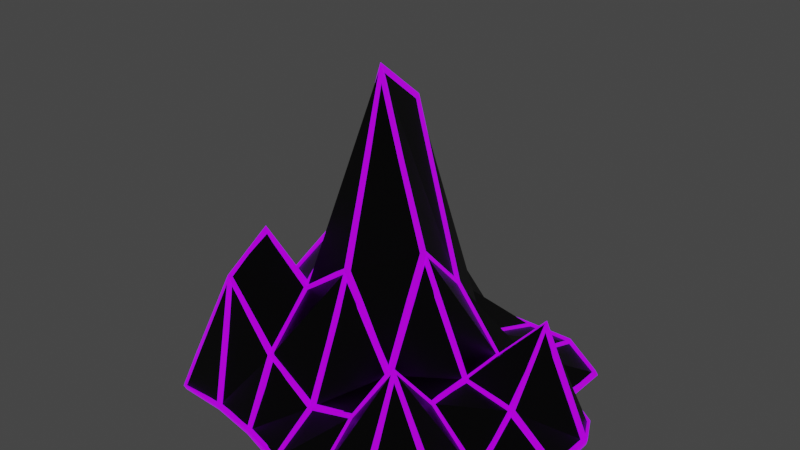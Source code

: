 # Source: mountains.blend  (saved by Blender 2.92.15; exported with 4.5.12 LTS)
import bpy
from mathutils import Matrix  # noqa: F401  (used for matrix-valued properties, if any)

bpy.ops.wm.read_factory_settings(use_empty=True)
scene = bpy.context.scene
scene.name = 'Scene'

# ---- collections
col_collection = bpy.data.collections.new('Collection'); scene.collection.children.link(col_collection)

# ---- materials (node trees are filled in below, after node groups)
mat_material = bpy.data.materials.new('Material')
mat_material.alpha_threshold = 0.0
mat_material.use_transparent_shadow = False
mat_material.line_color = (0.0, 0.0, 0.0, 1.0)
mat_material_001 = bpy.data.materials.new('Material.001')
mat_material_001.use_transparent_shadow = False

# ---- material node trees
mat_material.use_nodes = True; mat_material.node_tree.nodes.clear()
_N = mat_material.node_tree.nodes; _L = mat_material.node_tree.links
n0 = _N.new('ShaderNodeOutputMaterial'); n0.name = 'Material Output'; n0.location = (300, 300)
n1 = _N.new('ShaderNodeBsdfPrincipled'); n1.name = 'Principled BSDF'; n1.location = (10, 300)
n1.distribution = 'GGX'
n1.subsurface_method = 'BURLEY'
n1.inputs[0].default_value = (0.0, 0.0, 0.0, 1.0)
n1.inputs[2].default_value = 0.4
n1.inputs[3].default_value = 1.45
n1.inputs[27].default_value = (0.0, 0.0, 0.0, 1.0)
n1.inputs[28].default_value = 1.0
_L.new(n1.outputs[0], n0.inputs[0])
n0.is_active_output = True
mat_material_001.use_nodes = True; mat_material_001.node_tree.nodes.clear()
_N = mat_material_001.node_tree.nodes; _L = mat_material_001.node_tree.links
n0 = _N.new('ShaderNodeBsdfPrincipled'); n0.name = 'Principled BSDF'; n0.location = (10, 300)
n0.distribution = 'GGX'
n0.subsurface_method = 'BURLEY'
n0.inputs[0].default_value = (0.4202, 0.0, 1.0, 1.0)
n0.inputs[3].default_value = 1.45
n0.inputs[27].default_value = (0.4344, 0.0, 1.0, 1.0)
n0.inputs[28].default_value = 1.0
n1 = _N.new('ShaderNodeOutputMaterial'); n1.name = 'Material Output'; n1.location = (300, 300)
_L.new(n0.outputs[0], n1.inputs[0])
n1.is_active_output = True

# ---- world
world_world = bpy.data.worlds.new('World'); scene.world = world_world
world_world.use_nodes = True; world_world.node_tree.nodes.clear()
_N = world_world.node_tree.nodes; _L = world_world.node_tree.links
n0 = _N.new('ShaderNodeOutputWorld'); n0.name = 'World Output'; n0.location = (300, 300)
n1 = _N.new('ShaderNodeBackground'); n1.name = 'Background'; n1.location = (10, 300)
n1.inputs[0].default_value = (0.05088, 0.05088, 0.05088, 1.0)
_L.new(n1.outputs[0], n0.inputs[0])
n0.is_active_output = True
world_world.color = (0.05088, 0.05088, 0.05088)
world_world.use_sun_shadow = False
world_world.sun_shadow_jitter_overblur = 0.0

# ---- meshes
me_plane = bpy.data.meshes.new('Plane')
me_plane.from_pydata([(4.0, 0.0, 0.08401), (0.0, 0.0, 6.672), (3.734, 1.524, 0.08401), (0.0, 2.0, 1.7), (0.0, -2.0, 0.6552), (-2.591, 0.0, 1.511), (2.0, 0.0, 1.082), (1.696, -1.696, 2.044), (-2.0, -2.0, 2.678), (-2.0, 2.0, 0.7592), (2.0, 2.0, 0.6022), (3.6, -0.5434, 0.08401), (0.0, 3.666, 0.08401), (0.0, -1.0, 3.074), (-4.123, 0.0, 0.08401), (1.0, 0.0, 3.372), (4.0, 1.0, 0.08401), (0.0, 1.0, 5.829), (0.0, -3.0, 0.08401), (-1.0, 0.0, 3.452), (3.0, 0.0, 0.8544), (2.0, -1.0, 1.108), (2.0, -3.0, 0.08401), (1.0, -2.0, 0.9255), (3.0, -2.0, 0.08401), (-2.0, -1.0, 3.284), (-1.948, -2.566, 0.08401), (-3.657, -1.566, 0.08401), (-1.0, -2.0, 1.371), (-2.0, 3.666, 0.08401), (-2.661, 1.0, 0.9327), (-3.164, 2.0, 0.08401), (-1.0, 2.0, 3.574), (2.0, 3.666, 0.08401), (2.0, 1.0, 1.095), (1.0, 2.0, 0.7058), (3.0, 2.0, 0.08401), (3.0, 1.0, 2.221), (1.0, 1.0, 2.333), (1.0, 3.666, 0.08401), (-1.0, 1.0, 2.476), (-3.976, 1.0, 0.08401), (-3.0, 3.0, 0.08401), (-0.9671, -2.726, 0.08401), (-2.943, -2.524, 0.08401), (-4.015, -0.7261, 0.08401), (2.677, -2.677, 0.08401), (1.0, -3.0, 0.08401), (1.0, -1.0, 1.27), (3.0, -1.0, 0.08401), (-1.0, -1.0, 2.368), (-1.0, 4.161, 0.08401), (3.0, 3.0, 0.08401)], [], [(50, 13, 1, 19), (49, 11, 0, 20), (48, 21, 6, 15), (47, 22, 7, 23), (45, 25, 5, 14), (44, 26, 8, 27), (43, 18, 4, 28), (41, 30, 9, 31), (40, 17, 3, 32), (38, 34, 10, 35), (37, 16, 2, 36), (34, 37, 36, 10), (6, 20, 37, 34), (20, 0, 16, 37), (17, 38, 35, 3), (1, 15, 38, 17), (15, 6, 34, 38), (3, 35, 39, 12), (35, 10, 33, 39), (30, 40, 32, 9), (5, 19, 40, 30), (19, 1, 17, 40), (14, 5, 30, 41), (31, 9, 29, 42), (26, 43, 28, 8), (27, 8, 25, 45), (22, 46, 24, 7), (18, 47, 23, 4), (13, 48, 15, 1), (4, 23, 48, 13), (23, 7, 21, 48), (21, 49, 20, 6), (7, 24, 49, 21), (25, 50, 19, 5), (8, 28, 50, 25), (28, 4, 13, 50), (9, 32, 51, 29), (32, 3, 12, 51), (10, 36, 52, 33)])
_uv = me_plane.uv_layers.new(name='UVMap')
_uv.uv.foreach_set('vector', [0.375, 0.375, 0.5, 0.375, 0.5, 0.5, 0.375, 0.5, 0.875, 0.375, 1.0, 0.375, 1.0, 0.5, 0.875, 0.5, 0.625, 0.375, 0.75, 0.375, 0.75, 0.5, 0.625, 0.5, 0.625, 0.125, 0.75, 0.125, 0.75, 0.25, 0.625, 0.25, 0.125, 0.375, 0.25, 0.375, 0.25, 0.5, 0.125, 0.5, 0.125, 0.125, 0.25, 0.125, 0.25, 0.25, 0.125, 0.25, 0.375, 0.125, 0.5, 0.125, 0.5, 0.25, 0.375, 0.25, 0.125, 0.625, 0.25, 0.625, 0.25, 0.75, 0.125, 0.75, 0.375, 0.625, 0.5, 0.625, 0.5, 0.75, 0.375, 0.75, 0.625, 0.625, 0.75, 0.625, 0.75, 0.75, 0.625, 0.75, 0.875, 0.625, 1.0, 0.625, 1.0, 0.75, 0.875, 0.75, 0.75, 0.625, 0.875, 0.625, 0.875, 0.75, 0.75, 0.75, 0.75, 0.5, 0.875, 0.5, 0.875, 0.625, 0.75, 0.625, 0.875, 0.5, 1.0, 0.5, 1.0, 0.625, 0.875, 0.625, 0.5, 0.625, 0.625, 0.625, 0.625, 0.75, 0.5, 0.75, 0.5, 0.5, 0.625, 0.5, 0.625, 0.625, 0.5, 0.625, 0.625, 0.5, 0.75, 0.5, 0.75, 0.625, 0.625, 0.625, 0.5, 0.75, 0.625, 0.75, 0.625, 0.875, 0.5, 0.875, 0.625, 0.75, 0.75, 0.75, 0.75, 0.875, 0.625, 0.875, 0.25, 0.625, 0.375, 0.625, 0.375, 0.75, 0.25, 0.75, 0.25, 0.5, 0.375, 0.5, 0.375, 0.625, 0.25, 0.625, 0.375, 0.5, 0.5, 0.5, 0.5, 0.625, 0.375, 0.625, 0.125, 0.5, 0.25, 0.5, 0.25, 0.625, 0.125, 0.625, 0.125, 0.75, 0.25, 0.75, 0.25, 0.875, 0.125, 0.875, 0.25, 0.125, 0.375, 0.125, 0.375, 0.25, 0.25, 0.25, 0.125, 0.25, 0.25, 0.25, 0.25, 0.375, 0.125, 0.375, 0.75, 0.125, 0.875, 0.125, 0.875, 0.25, 0.75, 0.25, 0.5, 0.125, 0.625, 0.125, 0.625, 0.25, 0.5, 0.25, 0.5, 0.375, 0.625, 0.375, 0.625, 0.5, 0.5, 0.5, 0.5, 0.25, 0.625, 0.25, 0.625, 0.375, 0.5, 0.375, 0.625, 0.25, 0.75, 0.25, 0.75, 0.375, 0.625, 0.375, 0.75, 0.375, 0.875, 0.375, 0.875, 0.5, 0.75, 0.5, 0.75, 0.25, 0.875, 0.25, 0.875, 0.375, 0.75, 0.375, 0.25, 0.375, 0.375, 0.375, 0.375, 0.5, 0.25, 0.5, 0.25, 0.25, 0.375, 0.25, 0.375, 0.375, 0.25, 0.375, 0.375, 0.25, 0.5, 0.25, 0.5, 0.375, 0.375, 0.375, 0.25, 0.75, 0.375, 0.75, 0.375, 0.875, 0.25, 0.875, 0.375, 0.75, 0.5, 0.75, 0.5, 0.875, 0.375, 0.875, 0.75, 0.75, 0.875, 0.75, 0.875, 0.875, 0.75, 0.875])
me_plane.materials.append(mat_material)
me_plane.use_remesh_fix_poles = True
me_plane.use_remesh_preserve_attributes = False
me_plane.use_mirror_vertex_groups = False
me_plane.update()
me_plane_003 = bpy.data.meshes.new('Plane.003')
me_plane_003.from_pydata([(4.0, 0.0, 0.08401), (0.0, 0.0, 6.672), (3.734, 1.524, 0.08401), (0.0, 2.0, 1.7), (0.0, -2.0, 0.6552), (-2.591, 0.0, 1.511), (2.0, 0.0, 1.082), (1.696, -1.696, 2.044), (-2.0, -2.0, 2.678), (-2.0, 2.0, 0.7592), (2.0, 2.0, 0.6022), (3.6, -0.5434, 0.08401), (0.0, 3.666, 0.08401), (0.0, -1.0, 3.074), (-4.123, 0.0, 0.08401), (1.0, 0.0, 3.372), (4.0, 1.0, 0.08401), (0.0, 1.0, 5.829), (0.0, -3.0, 0.08401), (-1.0, 0.0, 3.452), (3.0, 0.0, 0.8544), (2.0, -1.0, 1.108), (2.0, -3.0, 0.08401), (1.0, -2.0, 0.9255), (3.0, -2.0, 0.08401), (-2.0, -1.0, 3.284), (-1.948, -2.566, 0.08401), (-3.657, -1.566, 0.08401), (-1.0, -2.0, 1.371), (-2.0, 3.666, 0.08401), (-2.661, 1.0, 0.9327), (-3.164, 2.0, 0.08401), (-1.0, 2.0, 3.574), (2.0, 3.666, 0.08401), (2.0, 1.0, 1.095), (1.0, 2.0, 0.7058), (3.0, 2.0, 0.08401), (3.0, 1.0, 2.221), (1.0, 1.0, 2.333), (1.0, 3.666, 0.08401), (-1.0, 1.0, 2.476), (-3.976, 1.0, 0.08401), (-3.0, 3.0, 0.08401), (-0.9671, -2.726, 0.08401), (-2.943, -2.524, 0.08401), (-4.015, -0.7261, 0.08401), (2.677, -2.677, 0.08401), (1.0, -3.0, 0.08401), (1.0, -1.0, 1.27), (3.0, -1.0, 0.08401), (-1.0, -1.0, 2.368), (-1.0, 4.161, 0.08401), (3.0, 3.0, 0.08401)], [], [(50, 13, 1, 19), (49, 11, 0, 20), (48, 21, 6, 15), (47, 22, 7, 23), (45, 25, 5, 14), (44, 26, 8, 27), (43, 18, 4, 28), (41, 30, 9, 31), (40, 17, 3, 32), (38, 34, 10, 35), (37, 16, 2, 36), (34, 37, 36, 10), (6, 20, 37, 34), (20, 0, 16, 37), (17, 38, 35, 3), (1, 15, 38, 17), (15, 6, 34, 38), (3, 35, 39, 12), (35, 10, 33, 39), (30, 40, 32, 9), (5, 19, 40, 30), (19, 1, 17, 40), (14, 5, 30, 41), (31, 9, 29, 42), (26, 43, 28, 8), (27, 8, 25, 45), (22, 46, 24, 7), (18, 47, 23, 4), (13, 48, 15, 1), (4, 23, 48, 13), (23, 7, 21, 48), (21, 49, 20, 6), (7, 24, 49, 21), (25, 50, 19, 5), (8, 28, 50, 25), (28, 4, 13, 50), (9, 32, 51, 29), (32, 3, 12, 51), (10, 36, 52, 33)])
_uv = me_plane_003.uv_layers.new(name='UVMap')
_uv.uv.foreach_set('vector', [0.375, 0.375, 0.5, 0.375, 0.5, 0.5, 0.375, 0.5, 0.875, 0.375, 1.0, 0.375, 1.0, 0.5, 0.875, 0.5, 0.625, 0.375, 0.75, 0.375, 0.75, 0.5, 0.625, 0.5, 0.625, 0.125, 0.75, 0.125, 0.75, 0.25, 0.625, 0.25, 0.125, 0.375, 0.25, 0.375, 0.25, 0.5, 0.125, 0.5, 0.125, 0.125, 0.25, 0.125, 0.25, 0.25, 0.125, 0.25, 0.375, 0.125, 0.5, 0.125, 0.5, 0.25, 0.375, 0.25, 0.125, 0.625, 0.25, 0.625, 0.25, 0.75, 0.125, 0.75, 0.375, 0.625, 0.5, 0.625, 0.5, 0.75, 0.375, 0.75, 0.625, 0.625, 0.75, 0.625, 0.75, 0.75, 0.625, 0.75, 0.875, 0.625, 1.0, 0.625, 1.0, 0.75, 0.875, 0.75, 0.75, 0.625, 0.875, 0.625, 0.875, 0.75, 0.75, 0.75, 0.75, 0.5, 0.875, 0.5, 0.875, 0.625, 0.75, 0.625, 0.875, 0.5, 1.0, 0.5, 1.0, 0.625, 0.875, 0.625, 0.5, 0.625, 0.625, 0.625, 0.625, 0.75, 0.5, 0.75, 0.5, 0.5, 0.625, 0.5, 0.625, 0.625, 0.5, 0.625, 0.625, 0.5, 0.75, 0.5, 0.75, 0.625, 0.625, 0.625, 0.5, 0.75, 0.625, 0.75, 0.625, 0.875, 0.5, 0.875, 0.625, 0.75, 0.75, 0.75, 0.75, 0.875, 0.625, 0.875, 0.25, 0.625, 0.375, 0.625, 0.375, 0.75, 0.25, 0.75, 0.25, 0.5, 0.375, 0.5, 0.375, 0.625, 0.25, 0.625, 0.375, 0.5, 0.5, 0.5, 0.5, 0.625, 0.375, 0.625, 0.125, 0.5, 0.25, 0.5, 0.25, 0.625, 0.125, 0.625, 0.125, 0.75, 0.25, 0.75, 0.25, 0.875, 0.125, 0.875, 0.25, 0.125, 0.375, 0.125, 0.375, 0.25, 0.25, 0.25, 0.125, 0.25, 0.25, 0.25, 0.25, 0.375, 0.125, 0.375, 0.75, 0.125, 0.875, 0.125, 0.875, 0.25, 0.75, 0.25, 0.5, 0.125, 0.625, 0.125, 0.625, 0.25, 0.5, 0.25, 0.5, 0.375, 0.625, 0.375, 0.625, 0.5, 0.5, 0.5, 0.5, 0.25, 0.625, 0.25, 0.625, 0.375, 0.5, 0.375, 0.625, 0.25, 0.75, 0.25, 0.75, 0.375, 0.625, 0.375, 0.75, 0.375, 0.875, 0.375, 0.875, 0.5, 0.75, 0.5, 0.75, 0.25, 0.875, 0.25, 0.875, 0.375, 0.75, 0.375, 0.25, 0.375, 0.375, 0.375, 0.375, 0.5, 0.25, 0.5, 0.25, 0.25, 0.375, 0.25, 0.375, 0.375, 0.25, 0.375, 0.375, 0.25, 0.5, 0.25, 0.5, 0.375, 0.375, 0.375, 0.25, 0.75, 0.375, 0.75, 0.375, 0.875, 0.25, 0.875, 0.375, 0.75, 0.5, 0.75, 0.5, 0.875, 0.375, 0.875, 0.75, 0.75, 0.875, 0.75, 0.875, 0.875, 0.75, 0.875])
me_plane_003.materials.append(mat_material_001)
me_plane_003.use_remesh_fix_poles = True
me_plane_003.use_remesh_preserve_attributes = False
me_plane_003.use_mirror_vertex_groups = False
me_plane_003.update()

# ---- objects
ob_plane = bpy.data.objects.new('Plane', me_plane)
ob_plane_001 = bpy.data.objects.new('Plane.001', me_plane_003)

# ---- transforms, parenting, visibility, modifiers, constraints
ob_plane.location = (0.0, 0.0, -1.49e-08)
ob_plane.scale = (2.5, 2.5, 2.5)
ob_plane.lineart.crease_threshold = 0.0
ob_plane_001.location = (0.0, 0.0, -1.49e-08)
ob_plane_001.scale = (2.5, 2.5, 2.5)
ob_plane_001.lineart.crease_threshold = 0.0
_m = ob_plane_001.modifiers.new('Wireframe', 'WIREFRAME')
_m.thickness = 0.15
_m.offset = -0.1967
_m.use_boundary = True

# ---- collection membership
col_collection.objects.link(ob_plane)
col_collection.objects.link(ob_plane_001)

# ---- scene / render settings (as saved in the file)
scene.frame_start = 1; scene.frame_end = 250; scene.frame_set(1)
scene.render.engine = 'BLENDER_EEVEE_NEXT'
scene.cycles.use_denoising = False
scene.cycles.samples = 128
scene.cycles.sampling_pattern = 'TABULATED_SOBOL'
scene.cycles.use_adaptive_sampling = False
scene.cycles.use_light_tree = False
scene.view_settings.view_transform = 'Filmic'
bpy.context.view_layer.update()

# ---- added for rendering (the .blend has no active camera): camera
cam_auto = bpy.data.cameras.new('AutoCamera')
cam_auto.lens = 50.0
cam_auto.sensor_width = 36.0
cam_auto.clip_end = 1000.0
ob_auto_camera = bpy.data.objects.new('AutoCamera', cam_auto)
scene.collection.objects.link(ob_auto_camera)
ob_auto_camera.location = (29.6078, -34.2529, 32.2145)
ob_auto_camera.rotation_euler = (1.09748, -7.21219e-08, 0.694738)
scene.camera = ob_auto_camera
bpy.context.view_layer.update()
